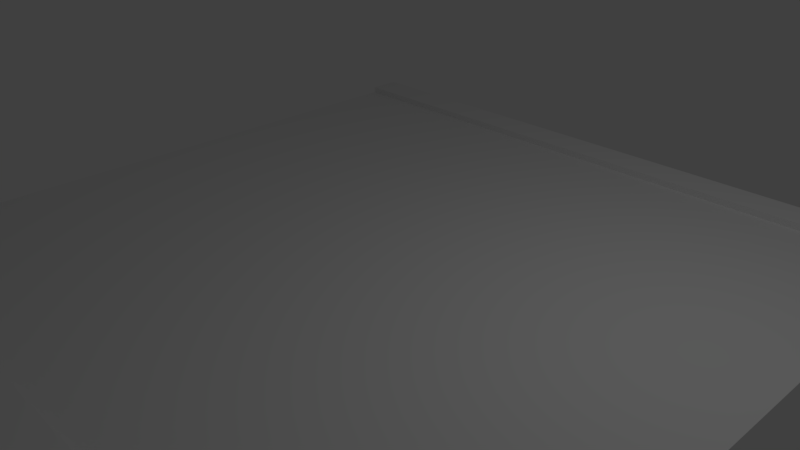 # Source: roadmiddle.blend  (saved by Blender 2.77.0; exported with 4.5.12 LTS)
import bpy
from mathutils import Matrix  # noqa: F401  (used for matrix-valued properties, if any)

bpy.ops.wm.read_factory_settings(use_empty=True)
scene = bpy.context.scene
scene.name = 'Scene'

# ---- collections
col_collection_1 = bpy.data.collections.new('Collection 1'); scene.collection.children.link(col_collection_1)

# ---- materials (node trees are filled in below, after node groups)
mat_material = bpy.data.materials.new('Material')
mat_material.alpha_threshold = 0.0
mat_material.use_transparent_shadow = False
mat_material.roughness = 0.5
mat_material.line_color = (0.0, 0.0, 0.0, 1.0)

# ---- material node trees

# ---- world
world_world = bpy.data.worlds.new('World'); scene.world = world_world
world_world.color = (0.05088, 0.05088, 0.05088)
world_world.use_sun_shadow = False
world_world.sun_shadow_jitter_overblur = 0.0
world_world.cycles.sampling_method = 'MANUAL'

# ---- cameras
cam_camera = bpy.data.cameras.new('Camera')
cam_camera.clip_end = 100.0
cam_camera.lens = 35.0
cam_camera.sensor_width = 32.0
cam_camera.sensor_height = 18.0
cam_camera.ortho_scale = 7.314
cam_camera.dof.focus_distance = 0.0
cam_camera.dof.aperture_fstop = 128.0

# ---- lights
light_lamp = bpy.data.lights.new('Lamp', 'POINT')
light_lamp.transmission_factor = 0.0
light_lamp.cutoff_distance = 30.0
light_lamp.energy = 100.0
light_lamp.shadow_buffer_clip_start = 1.001
light_lamp.shadow_soft_size = 0.1
light_lamp.shadow_maximum_resolution = 0.006
light_lamp.use_absolute_resolution = True

# ---- meshes
me_cube = bpy.data.meshes.new('Cube')
me_cube.from_pydata([(5.0, 4.5, 0.0), (5.0, -4.5, 0.0), (-5.0, -4.5, 0.0), (-5.0, 4.5, 0.0), (5.0, -4.5, 0.1), (-5.0, -4.5, 0.1), (5.0, -5.0, 0.1), (-5.0, -5.0, 0.1), (5.0, 4.5, 0.1), (-5.0, 4.5, 0.1), (5.0, 5.0, 0.1), (-5.0, 5.0, 0.1)], [], [(0, 3, 2, 1), (4, 5, 7, 6), (1, 2, 5, 4), (9, 8, 10, 11), (3, 0, 8, 9)])
_uv = me_cube.uv_layers.new(name='UVMap')
_uv.uv.foreach_set('vector', [0.9659, 0.9348, 9.828e-05, 0.9344, 0.0003985, 0.06524, 0.9662, 0.06558, 0.9661, 0.04872, 0.0003055, 0.04839, 0.0003223, 9.828e-05, 0.9661, 0.0004322, 0.9662, 0.06558, 0.0003985, 0.06524, 0.0003055, 0.04839, 0.9661, 0.04872, 0.0001914, 0.9513, 0.9659, 0.9516, 0.9659, 0.9999, 0.0001747, 0.9996, 9.828e-05, 0.9344, 0.9659, 0.9348, 0.9659, 0.9516, 0.0001914, 0.9513])
me_cube.materials.append(mat_material)
me_cube.use_remesh_preserve_volume = False
me_cube.use_remesh_preserve_attributes = False
me_cube.use_mirror_vertex_groups = False
me_cube.update()

# ---- objects
ob_cube = bpy.data.objects.new('Cube', me_cube)
ob_lamp = bpy.data.objects.new('Lamp', light_lamp)
ob_camera = bpy.data.objects.new('Camera', cam_camera)

# ---- transforms, parenting, visibility, modifiers, constraints
ob_cube.location = (0.0, 0.0, 0.0)
ob_cube.lock_rotations_4d = False
ob_cube.empty_display_type = 'ARROWS'
ob_cube.lineart.crease_threshold = 0.0
ob_lamp.location = (4.076, 1.005, 5.904)
ob_lamp.rotation_euler = (0.6503, 0.05522, 1.866)
ob_lamp.lock_rotations_4d = False
ob_lamp.empty_display_type = 'ARROWS'
ob_lamp.color = (0.0, 0.0, 0.0, 0.0)
ob_lamp.lineart.crease_threshold = 0.0
ob_camera.location = (7.481, -6.508, 5.344)
ob_camera.rotation_euler = (1.109, 0.01082, 0.8149)
ob_camera.lock_rotations_4d = False
ob_camera.empty_display_type = 'ARROWS'
ob_camera.color = (0.0, 0.0, 0.0, 0.0)
ob_camera.display_type = 'WIRE'
ob_camera.lineart.crease_threshold = 0.0

# ---- collection membership
col_collection_1.objects.link(ob_cube)
col_collection_1.objects.link(ob_lamp)
col_collection_1.objects.link(ob_camera)

# ---- scene / render settings (as saved in the file)
scene.camera = ob_camera
scene.frame_start = 1; scene.frame_end = 250; scene.frame_set(1)
scene.render.engine = 'BLENDER_EEVEE_NEXT'
scene.render.resolution_percentage = 50
scene.render.dither_intensity = 0.0
scene.cycles.use_denoising = False
scene.cycles.samples = 128
scene.cycles.sampling_pattern = 'TABULATED_SOBOL'
scene.cycles.light_sampling_threshold = 0.0
scene.cycles.use_adaptive_sampling = False
scene.cycles.use_light_tree = False
scene.cycles.blur_glossy = 0.0
scene.cycles.sample_clamp_indirect = 0.0
scene.view_settings.view_transform = 'Standard'
bpy.context.view_layer.update()
